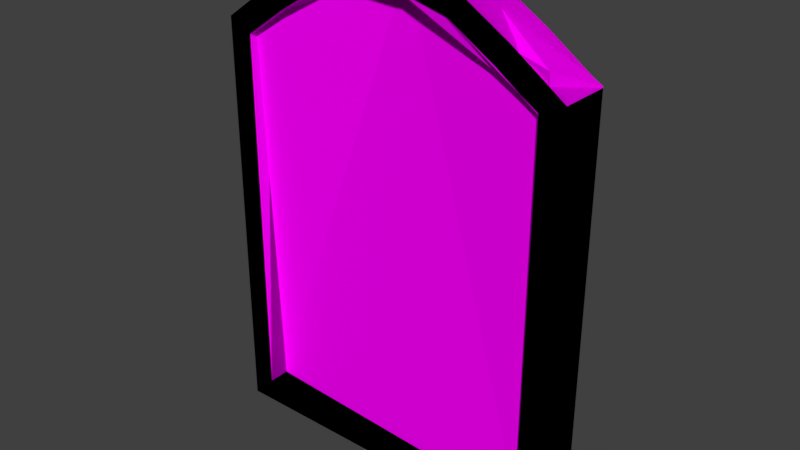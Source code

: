 # Source: kemerliPencereBasic.blend  (saved by Blender 2.77.0; exported with 4.5.12 LTS)
import bpy
from mathutils import Matrix  # noqa: F401  (used for matrix-valued properties, if any)

bpy.ops.wm.read_factory_settings(use_empty=True)
scene = bpy.context.scene
scene.name = 'Scene'

# ---- collections
col_collection_1 = bpy.data.collections.new('Collection 1'); scene.collection.children.link(col_collection_1)

# ---- images (referenced by path relative to the original .blend; pixels are not part of the script)
import os
ASSET_DIR = os.environ.get("B2B_ASSET_DIR", "")  # directory of the original .blend (textures are referenced by path, not embedded)
HERE = os.path.dirname(os.path.abspath(__file__))  # packed textures are extracted next to this script under _unpacked/

def load_image(name, relpath, width, height, colorspace="sRGB"):
    """Load a texture the original file referenced (path relative to the .blend, or extracted next to this script)."""
    p = next((c for c in (os.path.join(HERE, relpath), os.path.join(ASSET_DIR, relpath)) if relpath and os.path.exists(c)), "")
    if p:
        img = bpy.data.images.load(p, check_existing=True)
        img.name = name
    else:  # same state as the original file: an image datablock whose file is absent (Cycles renders it pink)
        img = bpy.data.images.new(name, width, height)
        img.source = "FILE"
        img.filepath = "//" + (relpath or name)
    img.colorspace_settings.name = colorspace
    return img
img_colorpalette_jpg_001 = load_image('colorPalette.jpg.001', 'colorPalette.jpg', 1024, 1024, 'sRGB')

# ---- materials (node trees are filled in below, after node groups)
mat_material = bpy.data.materials.new('Material')
mat_material.alpha_threshold = 0.0
mat_material.roughness = 0.5
mat_material.line_color = (0.0, 0.0, 0.0, 1.0)

# ---- material node trees
mat_material.use_nodes = True; mat_material.node_tree.nodes.clear()
_N = mat_material.node_tree.nodes; _L = mat_material.node_tree.links
n0 = _N.new('ShaderNodeOutputMaterial'); n0.name = 'Material Output'; n0.location = (300, 300)
n1 = _N.new('ShaderNodeBsdfDiffuse'); n1.name = 'Diffuse BSDF'; n1.location = (10, 300)
n2 = _N.new('ShaderNodeTexCoord'); n2.name = 'Texture Coordinate'; n2.location = (-183, 230)
n3 = _N.new('ShaderNodeTexImage'); n3.name = 'Image Texture'; n3.location = (228, 132)
n3.width = 140
n3.image = img_colorpalette_jpg_001
_L.new(n1.outputs[0], n0.inputs[0])
_L.new(n2.outputs[2], n3.inputs[0])
_L.new(n3.outputs[0], n1.inputs[0])
n0.is_active_output = True

# ---- world
world_world = bpy.data.worlds.new('World'); scene.world = world_world
world_world.color = (0.05088, 0.05088, 0.05088)
world_world.use_sun_shadow = False
world_world.sun_shadow_jitter_overblur = 0.0
world_world.cycles.sampling_method = 'MANUAL'

# ---- meshes
me_cube_002 = bpy.data.meshes.new('Cube.002')
me_cube_002.from_pydata([(1.0, 0.1419, -0.04171), (0.8644, -0.1419, 0.09393), (-0.8644, -0.1419, 0.09393), (-1.0, 0.1419, -0.04171), (1.0, 0.1419, 2.276), (0.8644, -0.1419, 2.206), (-0.8644, -0.1419, 2.206), (-1.0, 0.1419, 2.276), (0.7143, 0.1419, -0.04171), (0.4286, 0.1419, -0.04171), (0.1429, 0.1419, -0.04171), (-0.1429, 0.1419, -0.04171), (-0.4286, 0.1419, -0.04171), (-0.7143, 0.1419, -0.04171), (0.7143, -0.1419, 0.09393), (0.4286, -0.1419, 0.09393), (0.1429, -0.1419, 0.09393), (-0.1429, -0.1419, 0.09393), (-0.4286, -0.1419, 0.09393), (-0.7143, -0.1419, 0.09393), (0.7143, 0.1419, 2.478), (0.4286, 0.1419, 2.655), (0.1429, 0.1419, 2.731), (-0.1429, 0.1419, 2.731), (-0.4286, 0.1419, 2.655), (-0.7143, 0.1419, 2.478), (0.6394, -0.1419, 2.365), (0.3744, -0.1419, 2.529), (0.1252, -0.1419, 2.595), (-0.1252, -0.1419, 2.595), (-0.3744, -0.1419, 2.529), (-0.6394, -0.1419, 2.365), (-0.7143, -0.1419, -0.04171), (-1.0, -0.1419, -0.04171), (1.0, -0.1419, -0.04171), (1.0, -0.1419, 2.276), (-1.0, -0.1419, 2.276), (-0.7143, -0.1419, 2.478), (0.7143, -0.1419, -0.04171), (0.4286, -0.1419, -0.04171), (0.1429, -0.1419, -0.04171), (-0.1429, -0.1419, -0.04171), (-0.4286, -0.1419, -0.04171), (0.7143, -0.1419, 2.478), (0.4286, -0.1419, 2.655), (0.1429, -0.1419, 2.731), (-0.1429, -0.1419, 2.731), (-0.4286, -0.1419, 2.655), (0.6394, -0.02195, 2.365), (0.7143, -0.02195, 0.09393), (0.3744, -0.02195, 2.529), (0.4286, -0.02195, 0.09393), (0.1252, -0.02195, 2.595), (0.1429, -0.02195, 0.09393), (-0.1252, -0.02195, 2.595), (-0.1429, -0.02195, 0.09393), (-0.3744, -0.02195, 2.529), (-0.4286, -0.02195, 0.09393), (-0.6394, -0.02195, 2.365), (-0.7143, -0.02195, 0.09393), (-0.8644, -0.02195, 0.09393), (0.8644, -0.02195, 0.09393), (0.8644, -0.02195, 2.206), (-0.8644, -0.02195, 2.206)], [], [(13, 32, 33, 3), (25, 7, 36, 37), (0, 4, 35, 34), (26, 27, 50, 48), (33, 36, 7, 3), (25, 13, 3, 7), (4, 0, 8, 20), (20, 8, 9, 21), (21, 9, 10, 22), (22, 10, 11, 23), (23, 11, 12, 24), (24, 12, 13, 25), (31, 6, 63, 58), (5, 26, 48, 62), (6, 2, 60, 63), (19, 18, 57, 59), (1, 5, 62, 61), (18, 17, 55, 57), (4, 20, 43, 35), (20, 21, 44, 43), (21, 22, 45, 44), (22, 23, 46, 45), (23, 24, 47, 46), (24, 25, 37, 47), (0, 34, 38, 8), (8, 38, 39, 9), (9, 39, 40, 10), (10, 40, 41, 11), (11, 41, 42, 12), (12, 42, 32, 13), (19, 2, 33, 32), (5, 1, 34, 35), (2, 6, 36, 33), (6, 31, 37, 36), (1, 14, 38, 34), (14, 15, 39, 38), (15, 16, 40, 39), (16, 17, 41, 40), (17, 18, 42, 41), (18, 19, 32, 42), (26, 5, 35, 43), (27, 26, 43, 44), (28, 27, 44, 45), (29, 28, 45, 46), (30, 29, 46, 47), (31, 30, 47, 37), (59, 58, 63, 60), (61, 62, 48, 49), (49, 48, 50, 51), (51, 50, 52, 53), (53, 52, 54, 55), (55, 54, 56, 57), (57, 56, 58, 59), (14, 1, 61, 49), (27, 28, 52, 50), (15, 14, 49, 51), (28, 29, 54, 52), (16, 15, 51, 53), (29, 30, 56, 54), (17, 16, 53, 55), (2, 19, 59, 60), (30, 31, 58, 56)])
_uv = me_cube_002.uv_layers.new(name='UVMap')
_uv.uv.foreach_set('vector', [0.3115, 0.02047, 0.3119, 0.02047, 0.3119, 0.02093, 0.3115, 0.02093, 0.3119, 0.0205, 0.3119, 0.01997, 0.3123, 0.01997, 0.3123, 0.0205, 0.3115, 0.01766, 0.3115, 0.01571, 0.3119, 0.01571, 0.3119, 0.01766, 0.3124, 0.01989, 0.3124, 0.02019, 0.3123, 0.02019, 0.3123, 0.01989, 0.3119, 0.01997, 0.3119, 0.01571, 0.3123, 0.01571, 0.3123, 0.01997, 0.3093, 0.01617, 0.3093, 0.02081, 0.309, 0.02081, 0.309, 0.01655, 0.3115, 0.01655, 0.3115, 0.02081, 0.3112, 0.02081, 0.3112, 0.01617, 0.3112, 0.01617, 0.3112, 0.02081, 0.3108, 0.02081, 0.3108, 0.01585, 0.3108, 0.01585, 0.3108, 0.02081, 0.3104, 0.02081, 0.3104, 0.01571, 0.3104, 0.01571, 0.3104, 0.02081, 0.3101, 0.02081, 0.3101, 0.01571, 0.3101, 0.01571, 0.3101, 0.02081, 0.3097, 0.02081, 0.3097, 0.01585, 0.3097, 0.01585, 0.3097, 0.02081, 0.3093, 0.02081, 0.3093, 0.01617, 0.3124, 0.02198, 0.3124, 0.02248, 0.3123, 0.02248, 0.3123, 0.02198, 0.3124, 0.01959, 0.3124, 0.01989, 0.3123, 0.01989, 0.3123, 0.01959, 0.3124, 0.02248, 0.3124, 0.02426, 0.3123, 0.02426, 0.3123, 0.02248, 0.3088, 0.02108, 0.3088, 0.02161, 0.3086, 0.02161, 0.3086, 0.02108, 0.3124, 0.01571, 0.3124, 0.01959, 0.3123, 0.01959, 0.3123, 0.01571, 0.3088, 0.02161, 0.3088, 0.02213, 0.3086, 0.02213, 0.3086, 0.02161, 0.3119, 0.02365, 0.3119, 0.02312, 0.3123, 0.02312, 0.3123, 0.02365, 0.3119, 0.02312, 0.3119, 0.0226, 0.3123, 0.0226, 0.3123, 0.02312, 0.3119, 0.0226, 0.3119, 0.02207, 0.3123, 0.02207, 0.3123, 0.0226, 0.3119, 0.02207, 0.3119, 0.02155, 0.3123, 0.02155, 0.3123, 0.02207, 0.3119, 0.02155, 0.3119, 0.02102, 0.3123, 0.02102, 0.3123, 0.02155, 0.3119, 0.02102, 0.3119, 0.0205, 0.3123, 0.0205, 0.3123, 0.02102, 0.3115, 0.01766, 0.3119, 0.01766, 0.3119, 0.01813, 0.3115, 0.01813, 0.3115, 0.01813, 0.3119, 0.01813, 0.3119, 0.0186, 0.3115, 0.0186, 0.3115, 0.0186, 0.3119, 0.0186, 0.3119, 0.01906, 0.3115, 0.01906, 0.3115, 0.01906, 0.3119, 0.01906, 0.3119, 0.01953, 0.3115, 0.01953, 0.3115, 0.01953, 0.3119, 0.01953, 0.3119, 0.02, 0.3115, 0.02, 0.3115, 0.02, 0.3119, 0.02, 0.3119, 0.02047, 0.3115, 0.02047, 0.3086, 0.02056, 0.3088, 0.02056, 0.309, 0.02081, 0.3086, 0.02081, 0.3066, 0.01667, 0.3066, 0.02056, 0.3064, 0.02081, 0.3064, 0.01655, 0.3088, 0.02056, 0.3088, 0.01667, 0.309, 0.01655, 0.309, 0.02081, 0.3088, 0.01667, 0.3085, 0.01638, 0.3086, 0.01617, 0.309, 0.01655, 0.3066, 0.02056, 0.3068, 0.02056, 0.3068, 0.02081, 0.3064, 0.02081, 0.3068, 0.02056, 0.3071, 0.02056, 0.3071, 0.02081, 0.3068, 0.02081, 0.3071, 0.02056, 0.3075, 0.02056, 0.3075, 0.02081, 0.3071, 0.02081, 0.3075, 0.02056, 0.3079, 0.02056, 0.3079, 0.02081, 0.3075, 0.02081, 0.3079, 0.02056, 0.3082, 0.02056, 0.3082, 0.02081, 0.3079, 0.02081, 0.3082, 0.02056, 0.3086, 0.02056, 0.3086, 0.02081, 0.3082, 0.02081, 0.3069, 0.01638, 0.3066, 0.01667, 0.3064, 0.01655, 0.3068, 0.01617, 0.3072, 0.01608, 0.3069, 0.01638, 0.3068, 0.01617, 0.3071, 0.01585, 0.3075, 0.01596, 0.3072, 0.01608, 0.3071, 0.01585, 0.3075, 0.01571, 0.3078, 0.01596, 0.3075, 0.01596, 0.3075, 0.01571, 0.3079, 0.01571, 0.3082, 0.01608, 0.3078, 0.01596, 0.3079, 0.01571, 0.3082, 0.01585, 0.3085, 0.01638, 0.3082, 0.01608, 0.3082, 0.01585, 0.3086, 0.01617, 0.1451, 0.9361, 0.145, 0.9319, 0.1453, 0.9322, 0.1453, 0.9361, 0.1431, 0.9361, 0.1431, 0.9322, 0.1434, 0.9319, 0.1433, 0.9361, 0.1433, 0.9361, 0.1434, 0.9319, 0.1437, 0.9316, 0.1437, 0.9361, 0.1437, 0.9361, 0.1437, 0.9316, 0.144, 0.9315, 0.144, 0.9361, 0.144, 0.9361, 0.144, 0.9315, 0.1444, 0.9315, 0.1444, 0.9361, 0.1444, 0.9361, 0.1444, 0.9315, 0.1447, 0.9316, 0.1448, 0.9361, 0.1448, 0.9361, 0.1447, 0.9316, 0.145, 0.9319, 0.1451, 0.9361, 0.3088, 0.02371, 0.3088, 0.02398, 0.3086, 0.02398, 0.3086, 0.02371, 0.3124, 0.02019, 0.3124, 0.02054, 0.3123, 0.02054, 0.3123, 0.02019, 0.3088, 0.02318, 0.3088, 0.02371, 0.3086, 0.02371, 0.3086, 0.02318, 0.3124, 0.02054, 0.3124, 0.02095, 0.3123, 0.02095, 0.3123, 0.02054, 0.3088, 0.02266, 0.3088, 0.02318, 0.3086, 0.02318, 0.3086, 0.02266, 0.3124, 0.02095, 0.3124, 0.02141, 0.3123, 0.02141, 0.3123, 0.02095, 0.3088, 0.02213, 0.3088, 0.02266, 0.3086, 0.02266, 0.3086, 0.02213, 0.3088, 0.02081, 0.3088, 0.02108, 0.3086, 0.02108, 0.3086, 0.02081, 0.3124, 0.02141, 0.3124, 0.02198, 0.3123, 0.02198, 0.3123, 0.02141])
me_cube_002.materials.append(mat_material)
me_cube_002.use_remesh_preserve_volume = False
me_cube_002.use_remesh_preserve_attributes = False
me_cube_002.use_mirror_vertex_groups = False
me_cube_002.update()
me_cube_001 = bpy.data.meshes.new('Cube.001')
me_cube_001.from_pydata([(1.0, 0.1419, -0.04171), (0.8644, -0.1419, 0.09393), (-0.8644, -0.1419, 0.09393), (-1.0, 0.1419, -0.04171), (1.0, 0.1419, 2.276), (0.8644, -0.1419, 2.206), (-0.8644, -0.1419, 2.206), (-1.0, 0.1419, 2.276), (0.7143, 0.1419, -0.04171), (0.4286, 0.1419, -0.04171), (0.1429, 0.1419, -0.04171), (-0.1429, 0.1419, -0.04171), (-0.4286, 0.1419, -0.04171), (-0.7143, 0.1419, -0.04171), (0.7143, -0.1419, 0.09393), (0.4286, -0.1419, 0.09393), (0.1429, -0.1419, 0.09393), (-0.1429, -0.1419, 0.09393), (-0.4286, -0.1419, 0.09393), (-0.7143, -0.1419, 0.09393), (0.7143, 0.1419, 2.478), (0.4286, 0.1419, 2.655), (0.1429, 0.1419, 2.731), (-0.1429, 0.1419, 2.731), (-0.4286, 0.1419, 2.655), (-0.7143, 0.1419, 2.478), (0.6394, -0.1419, 2.365), (0.3744, -0.1419, 2.529), (0.1252, -0.1419, 2.595), (-0.1252, -0.1419, 2.595), (-0.3744, -0.1419, 2.529), (-0.6394, -0.1419, 2.365), (-0.7143, -0.1419, -0.04171), (-1.0, -0.1419, -0.04171), (1.0, -0.1419, -0.04171), (1.0, -0.1419, 2.276), (-1.0, -0.1419, 2.276), (-0.7143, -0.1419, 2.478), (0.7143, -0.1419, -0.04171), (0.4286, -0.1419, -0.04171), (0.1429, -0.1419, -0.04171), (-0.1429, -0.1419, -0.04171), (-0.4286, -0.1419, -0.04171), (0.7143, -0.1419, 2.478), (0.4286, -0.1419, 2.655), (0.1429, -0.1419, 2.731), (-0.1429, -0.1419, 2.731), (-0.4286, -0.1419, 2.655), (0.6394, -0.02195, 2.365), (0.7143, -0.02195, 0.09393), (0.3744, -0.02195, 2.529), (0.4286, -0.02195, 0.09393), (0.1252, -0.02195, 2.595), (0.1429, -0.02195, 0.09393), (-0.1252, -0.02195, 2.595), (-0.1429, -0.02195, 0.09393), (-0.3744, -0.02195, 2.529), (-0.4286, -0.02195, 0.09393), (-0.6394, -0.02195, 2.365), (-0.7143, -0.02195, 0.09393), (-0.8644, -0.02195, 0.09393), (0.8644, -0.02195, 0.09393), (0.8644, -0.02195, 2.206), (-0.8644, -0.02195, 2.206)], [], [(13, 32, 33, 3), (25, 7, 36, 37), (0, 4, 35, 34), (26, 27, 50, 48), (33, 36, 7, 3), (25, 13, 3, 7), (4, 0, 8, 20), (20, 8, 9, 21), (21, 9, 10, 22), (22, 10, 11, 23), (23, 11, 12, 24), (24, 12, 13, 25), (31, 6, 63, 58), (5, 26, 48, 62), (6, 2, 60, 63), (19, 18, 57, 59), (1, 5, 62, 61), (18, 17, 55, 57), (4, 20, 43, 35), (20, 21, 44, 43), (21, 22, 45, 44), (22, 23, 46, 45), (23, 24, 47, 46), (24, 25, 37, 47), (0, 34, 38, 8), (8, 38, 39, 9), (9, 39, 40, 10), (10, 40, 41, 11), (11, 41, 42, 12), (12, 42, 32, 13), (19, 2, 33, 32), (5, 1, 34, 35), (2, 6, 36, 33), (6, 31, 37, 36), (1, 14, 38, 34), (14, 15, 39, 38), (15, 16, 40, 39), (16, 17, 41, 40), (17, 18, 42, 41), (18, 19, 32, 42), (26, 5, 35, 43), (27, 26, 43, 44), (28, 27, 44, 45), (29, 28, 45, 46), (30, 29, 46, 47), (31, 30, 47, 37), (59, 58, 63, 60), (61, 62, 48, 49), (49, 48, 50, 51), (51, 50, 52, 53), (53, 52, 54, 55), (55, 54, 56, 57), (57, 56, 58, 59), (14, 1, 61, 49), (27, 28, 52, 50), (15, 14, 49, 51), (28, 29, 54, 52), (16, 15, 51, 53), (29, 30, 56, 54), (17, 16, 53, 55), (2, 19, 59, 60), (30, 31, 58, 56)])
_uv = me_cube_001.uv_layers.new(name='UVMap')
_uv.uv.foreach_set('vector', [0.3115, 0.02047, 0.3119, 0.02047, 0.3119, 0.02093, 0.3115, 0.02093, 0.3119, 0.0205, 0.3119, 0.01997, 0.3123, 0.01997, 0.3123, 0.0205, 0.3115, 0.01766, 0.3115, 0.01571, 0.3119, 0.01571, 0.3119, 0.01766, 0.3124, 0.01989, 0.3124, 0.02019, 0.3123, 0.02019, 0.3123, 0.01989, 0.3119, 0.01997, 0.3119, 0.01571, 0.3123, 0.01571, 0.3123, 0.01997, 0.3093, 0.01617, 0.3093, 0.02081, 0.309, 0.02081, 0.309, 0.01655, 0.3115, 0.01655, 0.3115, 0.02081, 0.3112, 0.02081, 0.3112, 0.01617, 0.3112, 0.01617, 0.3112, 0.02081, 0.3108, 0.02081, 0.3108, 0.01585, 0.3108, 0.01585, 0.3108, 0.02081, 0.3104, 0.02081, 0.3104, 0.01571, 0.3104, 0.01571, 0.3104, 0.02081, 0.3101, 0.02081, 0.3101, 0.01571, 0.3101, 0.01571, 0.3101, 0.02081, 0.3097, 0.02081, 0.3097, 0.01585, 0.3097, 0.01585, 0.3097, 0.02081, 0.3093, 0.02081, 0.3093, 0.01617, 0.3124, 0.02198, 0.3124, 0.02248, 0.3123, 0.02248, 0.3123, 0.02198, 0.3124, 0.01959, 0.3124, 0.01989, 0.3123, 0.01989, 0.3123, 0.01959, 0.3124, 0.02248, 0.3124, 0.02426, 0.3123, 0.02426, 0.3123, 0.02248, 0.3088, 0.02108, 0.3088, 0.02161, 0.3086, 0.02161, 0.3086, 0.02108, 0.3124, 0.01571, 0.3124, 0.01959, 0.3123, 0.01959, 0.3123, 0.01571, 0.3088, 0.02161, 0.3088, 0.02213, 0.3086, 0.02213, 0.3086, 0.02161, 0.3119, 0.02365, 0.3119, 0.02312, 0.3123, 0.02312, 0.3123, 0.02365, 0.3119, 0.02312, 0.3119, 0.0226, 0.3123, 0.0226, 0.3123, 0.02312, 0.3119, 0.0226, 0.3119, 0.02207, 0.3123, 0.02207, 0.3123, 0.0226, 0.3119, 0.02207, 0.3119, 0.02155, 0.3123, 0.02155, 0.3123, 0.02207, 0.3119, 0.02155, 0.3119, 0.02102, 0.3123, 0.02102, 0.3123, 0.02155, 0.3119, 0.02102, 0.3119, 0.0205, 0.3123, 0.0205, 0.3123, 0.02102, 0.3115, 0.01766, 0.3119, 0.01766, 0.3119, 0.01813, 0.3115, 0.01813, 0.3115, 0.01813, 0.3119, 0.01813, 0.3119, 0.0186, 0.3115, 0.0186, 0.3115, 0.0186, 0.3119, 0.0186, 0.3119, 0.01906, 0.3115, 0.01906, 0.3115, 0.01906, 0.3119, 0.01906, 0.3119, 0.01953, 0.3115, 0.01953, 0.3115, 0.01953, 0.3119, 0.01953, 0.3119, 0.02, 0.3115, 0.02, 0.3115, 0.02, 0.3119, 0.02, 0.3119, 0.02047, 0.3115, 0.02047, 0.3086, 0.02056, 0.3088, 0.02056, 0.309, 0.02081, 0.3086, 0.02081, 0.3066, 0.01667, 0.3066, 0.02056, 0.3064, 0.02081, 0.3064, 0.01655, 0.3088, 0.02056, 0.3088, 0.01667, 0.309, 0.01655, 0.309, 0.02081, 0.3088, 0.01667, 0.3085, 0.01638, 0.3086, 0.01617, 0.309, 0.01655, 0.3066, 0.02056, 0.3068, 0.02056, 0.3068, 0.02081, 0.3064, 0.02081, 0.3068, 0.02056, 0.3071, 0.02056, 0.3071, 0.02081, 0.3068, 0.02081, 0.3071, 0.02056, 0.3075, 0.02056, 0.3075, 0.02081, 0.3071, 0.02081, 0.3075, 0.02056, 0.3079, 0.02056, 0.3079, 0.02081, 0.3075, 0.02081, 0.3079, 0.02056, 0.3082, 0.02056, 0.3082, 0.02081, 0.3079, 0.02081, 0.3082, 0.02056, 0.3086, 0.02056, 0.3086, 0.02081, 0.3082, 0.02081, 0.3069, 0.01638, 0.3066, 0.01667, 0.3064, 0.01655, 0.3068, 0.01617, 0.3072, 0.01608, 0.3069, 0.01638, 0.3068, 0.01617, 0.3071, 0.01585, 0.3075, 0.01596, 0.3072, 0.01608, 0.3071, 0.01585, 0.3075, 0.01571, 0.3078, 0.01596, 0.3075, 0.01596, 0.3075, 0.01571, 0.3079, 0.01571, 0.3082, 0.01608, 0.3078, 0.01596, 0.3079, 0.01571, 0.3082, 0.01585, 0.3085, 0.01638, 0.3082, 0.01608, 0.3082, 0.01585, 0.3086, 0.01617, 0.1451, 0.9361, 0.145, 0.9319, 0.1453, 0.9322, 0.1453, 0.9361, 0.1431, 0.9361, 0.1431, 0.9322, 0.1434, 0.9319, 0.1433, 0.9361, 0.1433, 0.9361, 0.1434, 0.9319, 0.1437, 0.9316, 0.1437, 0.9361, 0.1437, 0.9361, 0.1437, 0.9316, 0.144, 0.9315, 0.144, 0.9361, 0.144, 0.9361, 0.144, 0.9315, 0.1444, 0.9315, 0.1444, 0.9361, 0.1444, 0.9361, 0.1444, 0.9315, 0.1447, 0.9316, 0.1448, 0.9361, 0.1448, 0.9361, 0.1447, 0.9316, 0.145, 0.9319, 0.1451, 0.9361, 0.3088, 0.02371, 0.3088, 0.02398, 0.3086, 0.02398, 0.3086, 0.02371, 0.3124, 0.02019, 0.3124, 0.02054, 0.3123, 0.02054, 0.3123, 0.02019, 0.3088, 0.02318, 0.3088, 0.02371, 0.3086, 0.02371, 0.3086, 0.02318, 0.3124, 0.02054, 0.3124, 0.02095, 0.3123, 0.02095, 0.3123, 0.02054, 0.3088, 0.02266, 0.3088, 0.02318, 0.3086, 0.02318, 0.3086, 0.02266, 0.3124, 0.02095, 0.3124, 0.02141, 0.3123, 0.02141, 0.3123, 0.02095, 0.3088, 0.02213, 0.3088, 0.02266, 0.3086, 0.02266, 0.3086, 0.02213, 0.3088, 0.02081, 0.3088, 0.02108, 0.3086, 0.02108, 0.3086, 0.02081, 0.3124, 0.02141, 0.3124, 0.02198, 0.3123, 0.02198, 0.3123, 0.02141])
me_cube_001.materials.append(mat_material)
me_cube_001.use_remesh_preserve_volume = False
me_cube_001.use_remesh_preserve_attributes = False
me_cube_001.use_mirror_vertex_groups = False
me_cube_001.update()
me_cube = bpy.data.meshes.new('Cube')
me_cube.from_pydata([(1.0, 0.1419, -0.04171), (0.8644, -0.1419, 0.09393), (-0.8644, -0.1419, 0.09393), (-1.0, 0.1419, -0.04171), (1.0, 0.1419, 2.276), (0.8644, -0.1419, 2.206), (-0.8644, -0.1419, 2.206), (-1.0, 0.1419, 2.276), (0.7143, 0.1419, -0.04171), (0.4286, 0.1419, -0.04171), (0.1429, 0.1419, -0.04171), (-0.1429, 0.1419, -0.04171), (-0.4286, 0.1419, -0.04171), (-0.7143, 0.1419, -0.04171), (0.7143, -0.1419, 0.09393), (0.4286, -0.1419, 0.09393), (0.1429, -0.1419, 0.09393), (-0.1429, -0.1419, 0.09393), (-0.4286, -0.1419, 0.09393), (-0.7143, -0.1419, 0.09393), (0.7143, 0.1419, 2.478), (0.4286, 0.1419, 2.655), (0.1429, 0.1419, 2.731), (-0.1429, 0.1419, 2.731), (-0.4286, 0.1419, 2.655), (-0.7143, 0.1419, 2.478), (0.6394, -0.1419, 2.365), (0.3744, -0.1419, 2.529), (0.1252, -0.1419, 2.595), (-0.1252, -0.1419, 2.595), (-0.3744, -0.1419, 2.529), (-0.6394, -0.1419, 2.365), (-0.7143, -0.1419, -0.04171), (-1.0, -0.1419, -0.04171), (1.0, -0.1419, -0.04171), (1.0, -0.1419, 2.276), (-1.0, -0.1419, 2.276), (-0.7143, -0.1419, 2.478), (0.7143, -0.1419, -0.04171), (0.4286, -0.1419, -0.04171), (0.1429, -0.1419, -0.04171), (-0.1429, -0.1419, -0.04171), (-0.4286, -0.1419, -0.04171), (0.7143, -0.1419, 2.478), (0.4286, -0.1419, 2.655), (0.1429, -0.1419, 2.731), (-0.1429, -0.1419, 2.731), (-0.4286, -0.1419, 2.655), (0.6394, -0.02195, 2.365), (0.7143, -0.02195, 0.09393), (0.3744, -0.02195, 2.529), (0.4286, -0.02195, 0.09393), (0.1252, -0.02195, 2.595), (0.1429, -0.02195, 0.09393), (-0.1252, -0.02195, 2.595), (-0.1429, -0.02195, 0.09393), (-0.3744, -0.02195, 2.529), (-0.4286, -0.02195, 0.09393), (-0.6394, -0.02195, 2.365), (-0.7143, -0.02195, 0.09393), (-0.8644, -0.02195, 0.09393), (0.8644, -0.02195, 0.09393), (0.8644, -0.02195, 2.206), (-0.8644, -0.02195, 2.206)], [], [(13, 32, 33, 3), (25, 7, 36, 37), (0, 4, 35, 34), (26, 27, 50, 48), (33, 36, 7, 3), (25, 13, 3, 7), (4, 0, 8, 20), (20, 8, 9, 21), (21, 9, 10, 22), (22, 10, 11, 23), (23, 11, 12, 24), (24, 12, 13, 25), (31, 6, 63, 58), (5, 26, 48, 62), (6, 2, 60, 63), (19, 18, 57, 59), (1, 5, 62, 61), (18, 17, 55, 57), (4, 20, 43, 35), (20, 21, 44, 43), (21, 22, 45, 44), (22, 23, 46, 45), (23, 24, 47, 46), (24, 25, 37, 47), (0, 34, 38, 8), (8, 38, 39, 9), (9, 39, 40, 10), (10, 40, 41, 11), (11, 41, 42, 12), (12, 42, 32, 13), (19, 2, 33, 32), (5, 1, 34, 35), (2, 6, 36, 33), (6, 31, 37, 36), (1, 14, 38, 34), (14, 15, 39, 38), (15, 16, 40, 39), (16, 17, 41, 40), (17, 18, 42, 41), (18, 19, 32, 42), (26, 5, 35, 43), (27, 26, 43, 44), (28, 27, 44, 45), (29, 28, 45, 46), (30, 29, 46, 47), (31, 30, 47, 37), (59, 58, 63, 60), (61, 62, 48, 49), (49, 48, 50, 51), (51, 50, 52, 53), (53, 52, 54, 55), (55, 54, 56, 57), (57, 56, 58, 59), (14, 1, 61, 49), (27, 28, 52, 50), (15, 14, 49, 51), (28, 29, 54, 52), (16, 15, 51, 53), (29, 30, 56, 54), (17, 16, 53, 55), (2, 19, 59, 60), (30, 31, 58, 56)])
_uv = me_cube.uv_layers.new(name='UVMap')
_uv.uv.foreach_set('vector', [0.3115, 0.02047, 0.3119, 0.02047, 0.3119, 0.02093, 0.3115, 0.02093, 0.3119, 0.0205, 0.3119, 0.01997, 0.3123, 0.01997, 0.3123, 0.0205, 0.3115, 0.01766, 0.3115, 0.01571, 0.3119, 0.01571, 0.3119, 0.01766, 0.3124, 0.01989, 0.3124, 0.02019, 0.3123, 0.02019, 0.3123, 0.01989, 0.3119, 0.01997, 0.3119, 0.01571, 0.3123, 0.01571, 0.3123, 0.01997, 0.3093, 0.01617, 0.3093, 0.02081, 0.309, 0.02081, 0.309, 0.01655, 0.3115, 0.01655, 0.3115, 0.02081, 0.3112, 0.02081, 0.3112, 0.01617, 0.3112, 0.01617, 0.3112, 0.02081, 0.3108, 0.02081, 0.3108, 0.01585, 0.3108, 0.01585, 0.3108, 0.02081, 0.3104, 0.02081, 0.3104, 0.01571, 0.3104, 0.01571, 0.3104, 0.02081, 0.3101, 0.02081, 0.3101, 0.01571, 0.3101, 0.01571, 0.3101, 0.02081, 0.3097, 0.02081, 0.3097, 0.01585, 0.3097, 0.01585, 0.3097, 0.02081, 0.3093, 0.02081, 0.3093, 0.01617, 0.3124, 0.02198, 0.3124, 0.02248, 0.3123, 0.02248, 0.3123, 0.02198, 0.3124, 0.01959, 0.3124, 0.01989, 0.3123, 0.01989, 0.3123, 0.01959, 0.3124, 0.02248, 0.3124, 0.02426, 0.3123, 0.02426, 0.3123, 0.02248, 0.3088, 0.02108, 0.3088, 0.02161, 0.3086, 0.02161, 0.3086, 0.02108, 0.3124, 0.01571, 0.3124, 0.01959, 0.3123, 0.01959, 0.3123, 0.01571, 0.3088, 0.02161, 0.3088, 0.02213, 0.3086, 0.02213, 0.3086, 0.02161, 0.3119, 0.02365, 0.3119, 0.02312, 0.3123, 0.02312, 0.3123, 0.02365, 0.3119, 0.02312, 0.3119, 0.0226, 0.3123, 0.0226, 0.3123, 0.02312, 0.3119, 0.0226, 0.3119, 0.02207, 0.3123, 0.02207, 0.3123, 0.0226, 0.3119, 0.02207, 0.3119, 0.02155, 0.3123, 0.02155, 0.3123, 0.02207, 0.3119, 0.02155, 0.3119, 0.02102, 0.3123, 0.02102, 0.3123, 0.02155, 0.3119, 0.02102, 0.3119, 0.0205, 0.3123, 0.0205, 0.3123, 0.02102, 0.3115, 0.01766, 0.3119, 0.01766, 0.3119, 0.01813, 0.3115, 0.01813, 0.3115, 0.01813, 0.3119, 0.01813, 0.3119, 0.0186, 0.3115, 0.0186, 0.3115, 0.0186, 0.3119, 0.0186, 0.3119, 0.01906, 0.3115, 0.01906, 0.3115, 0.01906, 0.3119, 0.01906, 0.3119, 0.01953, 0.3115, 0.01953, 0.3115, 0.01953, 0.3119, 0.01953, 0.3119, 0.02, 0.3115, 0.02, 0.3115, 0.02, 0.3119, 0.02, 0.3119, 0.02047, 0.3115, 0.02047, 0.3086, 0.02056, 0.3088, 0.02056, 0.309, 0.02081, 0.3086, 0.02081, 0.3066, 0.01667, 0.3066, 0.02056, 0.3064, 0.02081, 0.3064, 0.01655, 0.3088, 0.02056, 0.3088, 0.01667, 0.309, 0.01655, 0.309, 0.02081, 0.3088, 0.01667, 0.3085, 0.01638, 0.3086, 0.01617, 0.309, 0.01655, 0.3066, 0.02056, 0.3068, 0.02056, 0.3068, 0.02081, 0.3064, 0.02081, 0.3068, 0.02056, 0.3071, 0.02056, 0.3071, 0.02081, 0.3068, 0.02081, 0.3071, 0.02056, 0.3075, 0.02056, 0.3075, 0.02081, 0.3071, 0.02081, 0.3075, 0.02056, 0.3079, 0.02056, 0.3079, 0.02081, 0.3075, 0.02081, 0.3079, 0.02056, 0.3082, 0.02056, 0.3082, 0.02081, 0.3079, 0.02081, 0.3082, 0.02056, 0.3086, 0.02056, 0.3086, 0.02081, 0.3082, 0.02081, 0.3069, 0.01638, 0.3066, 0.01667, 0.3064, 0.01655, 0.3068, 0.01617, 0.3072, 0.01608, 0.3069, 0.01638, 0.3068, 0.01617, 0.3071, 0.01585, 0.3075, 0.01596, 0.3072, 0.01608, 0.3071, 0.01585, 0.3075, 0.01571, 0.3078, 0.01596, 0.3075, 0.01596, 0.3075, 0.01571, 0.3079, 0.01571, 0.3082, 0.01608, 0.3078, 0.01596, 0.3079, 0.01571, 0.3082, 0.01585, 0.3085, 0.01638, 0.3082, 0.01608, 0.3082, 0.01585, 0.3086, 0.01617, 0.1451, 0.9361, 0.145, 0.9319, 0.1453, 0.9322, 0.1453, 0.9361, 0.1431, 0.9361, 0.1431, 0.9322, 0.1434, 0.9319, 0.1433, 0.9361, 0.1433, 0.9361, 0.1434, 0.9319, 0.1437, 0.9316, 0.1437, 0.9361, 0.1437, 0.9361, 0.1437, 0.9316, 0.144, 0.9315, 0.144, 0.9361, 0.144, 0.9361, 0.144, 0.9315, 0.1444, 0.9315, 0.1444, 0.9361, 0.1444, 0.9361, 0.1444, 0.9315, 0.1447, 0.9316, 0.1448, 0.9361, 0.1448, 0.9361, 0.1447, 0.9316, 0.145, 0.9319, 0.1451, 0.9361, 0.3088, 0.02371, 0.3088, 0.02398, 0.3086, 0.02398, 0.3086, 0.02371, 0.3124, 0.02019, 0.3124, 0.02054, 0.3123, 0.02054, 0.3123, 0.02019, 0.3088, 0.02318, 0.3088, 0.02371, 0.3086, 0.02371, 0.3086, 0.02318, 0.3124, 0.02054, 0.3124, 0.02095, 0.3123, 0.02095, 0.3123, 0.02054, 0.3088, 0.02266, 0.3088, 0.02318, 0.3086, 0.02318, 0.3086, 0.02266, 0.3124, 0.02095, 0.3124, 0.02141, 0.3123, 0.02141, 0.3123, 0.02095, 0.3088, 0.02213, 0.3088, 0.02266, 0.3086, 0.02266, 0.3086, 0.02213, 0.3088, 0.02081, 0.3088, 0.02108, 0.3086, 0.02108, 0.3086, 0.02081, 0.3124, 0.02141, 0.3124, 0.02198, 0.3123, 0.02198, 0.3123, 0.02141])
me_cube.materials.append(mat_material)
me_cube.use_remesh_preserve_volume = False
me_cube.use_remesh_preserve_attributes = False
me_cube.use_mirror_vertex_groups = False
me_cube.update()

# ---- objects
ob_kemerlipencerebasic_lod2 = bpy.data.objects.new('kemerliPencereBasic_LOD2', me_cube_002)
ob_kemerlipencerebasic_lod1 = bpy.data.objects.new('kemerliPencereBasic_LOD1', me_cube_001)
ob_kemerlipencerebasic_lod0 = bpy.data.objects.new('kemerliPencereBasic_LOD0', me_cube)

# ---- transforms, parenting, visibility, modifiers, constraints
ob_kemerlipencerebasic_lod2.location = (0.0, 0.0, 0.0)
ob_kemerlipencerebasic_lod2.lock_rotations_4d = False
ob_kemerlipencerebasic_lod2.empty_display_type = 'ARROWS'
ob_kemerlipencerebasic_lod2.lineart.crease_threshold = 0.0
_m = ob_kemerlipencerebasic_lod2.modifiers.new('DecimateMod', 'DECIMATE')
_m.ratio = 0.2
_m.use_collapse_triangulate = True
ob_kemerlipencerebasic_lod1.location = (0.0, 0.0, 0.0)
ob_kemerlipencerebasic_lod1.lock_rotations_4d = False
ob_kemerlipencerebasic_lod1.empty_display_type = 'ARROWS'
ob_kemerlipencerebasic_lod1.lineart.crease_threshold = 0.0
_m = ob_kemerlipencerebasic_lod1.modifiers.new('DecimateMod', 'DECIMATE')
_m.ratio = 0.6
_m.use_collapse_triangulate = True
ob_kemerlipencerebasic_lod0.location = (0.0, 0.0, 0.0)
ob_kemerlipencerebasic_lod0.lock_rotations_4d = False
ob_kemerlipencerebasic_lod0.empty_display_type = 'ARROWS'
ob_kemerlipencerebasic_lod0.lineart.crease_threshold = 0.0

# ---- collection membership
col_collection_1.objects.link(ob_kemerlipencerebasic_lod2)
col_collection_1.objects.link(ob_kemerlipencerebasic_lod1)
col_collection_1.objects.link(ob_kemerlipencerebasic_lod0)

# ---- scene / render settings (as saved in the file)
scene.frame_start = 1; scene.frame_end = 250; scene.frame_set(1)
scene.render.engine = 'CYCLES'
scene.render.resolution_percentage = 50
scene.render.dither_intensity = 0.0
scene.cycles.use_denoising = False
scene.cycles.samples = 128
scene.cycles.sampling_pattern = 'TABULATED_SOBOL'
scene.cycles.light_sampling_threshold = 0.0
scene.cycles.use_adaptive_sampling = False
scene.cycles.use_light_tree = False
scene.cycles.blur_glossy = 0.0
scene.cycles.sample_clamp_indirect = 0.0
scene.view_settings.view_transform = 'Standard'
bpy.context.view_layer.update()

# ---- added for rendering (the .blend has no active camera and no usable light): camera, sun
cam_auto = bpy.data.cameras.new('AutoCamera')
cam_auto.lens = 50.0
cam_auto.sensor_width = 36.0
cam_auto.clip_end = 1000.0
ob_auto_camera = bpy.data.objects.new('AutoCamera', cam_auto)
scene.collection.objects.link(ob_auto_camera)
ob_auto_camera.location = (3.18589, -3.82306, 3.90129)
ob_auto_camera.rotation_euler = (1.09748, -7.21219e-08, 0.694738)
scene.camera = ob_auto_camera
light_auto_sun = bpy.data.lights.new('AutoSun', 'SUN')
light_auto_sun.energy = 3.0
light_auto_sun.angle = 0.0523599
ob_auto_sun = bpy.data.objects.new('AutoSun', light_auto_sun)
scene.collection.objects.link(ob_auto_sun)
ob_auto_sun.rotation_euler = (0.872665, 0.174533, 0.523599)
bpy.context.view_layer.update()
